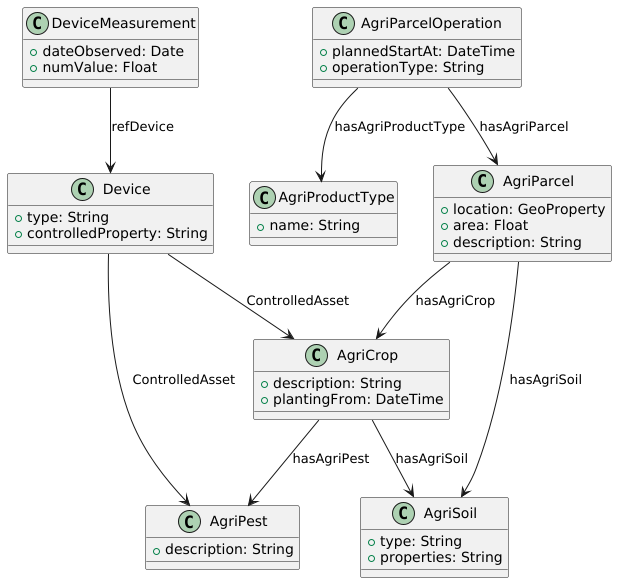

The diagram above was rendered by PlantUML. Its source (embedded in the PNG):
@startuml
'https://plantuml.com/class-diagram
class AgriParcel {
    + location: GeoProperty
    + area: Float
    + description: String
}
class AgriCrop {
    + description: String
    + plantingFrom: DateTime
}
class AgriSoil {
    + type: String
    + properties: String
}
class AgriParcelOperation {
    + plannedStartAt: DateTime
    + operationType: String
}
class Device {
    + type: String
    + controlledProperty: String
}
class DeviceMeasurement {
    + dateObserved: Date
    + numValue: Float
}
class AgriPest {
    + description: String
}
class AgriProductType {
    + name: String
}

/'
class FeatureCollection {
    + type: String = "FeatureCollection"
    + features: List<Feature>
}
class Feature {
    + type: String = "Feature"
    + geometry: Geometry
    + properties: Map<String, Any>
}
class Geometry {
    + type: String
    + coordinates: List<Float>
}
AgriParcel "1" o-- "1" FeatureCollection : location
FeatureCollection "1" *-- "0..*" Feature : features
Feature "1" *-- "1" Geometry : geometry
'/

AgriParcel  --> AgriCrop : hasAgriCrop
AgriParcel --> AgriSoil : hasAgriSoil
AgriCrop --> AgriSoil : hasAgriSoil
AgriCrop --> AgriPest : hasAgriPest
DeviceMeasurement  --> Device: refDevice
Device --> AgriPest: ControlledAsset
AgriParcelOperation --> AgriParcel : hasAgriParcel
AgriParcelOperation --> AgriProductType : hasAgriProductType
Device  --> AgriCrop : ControlledAsset
@enduml